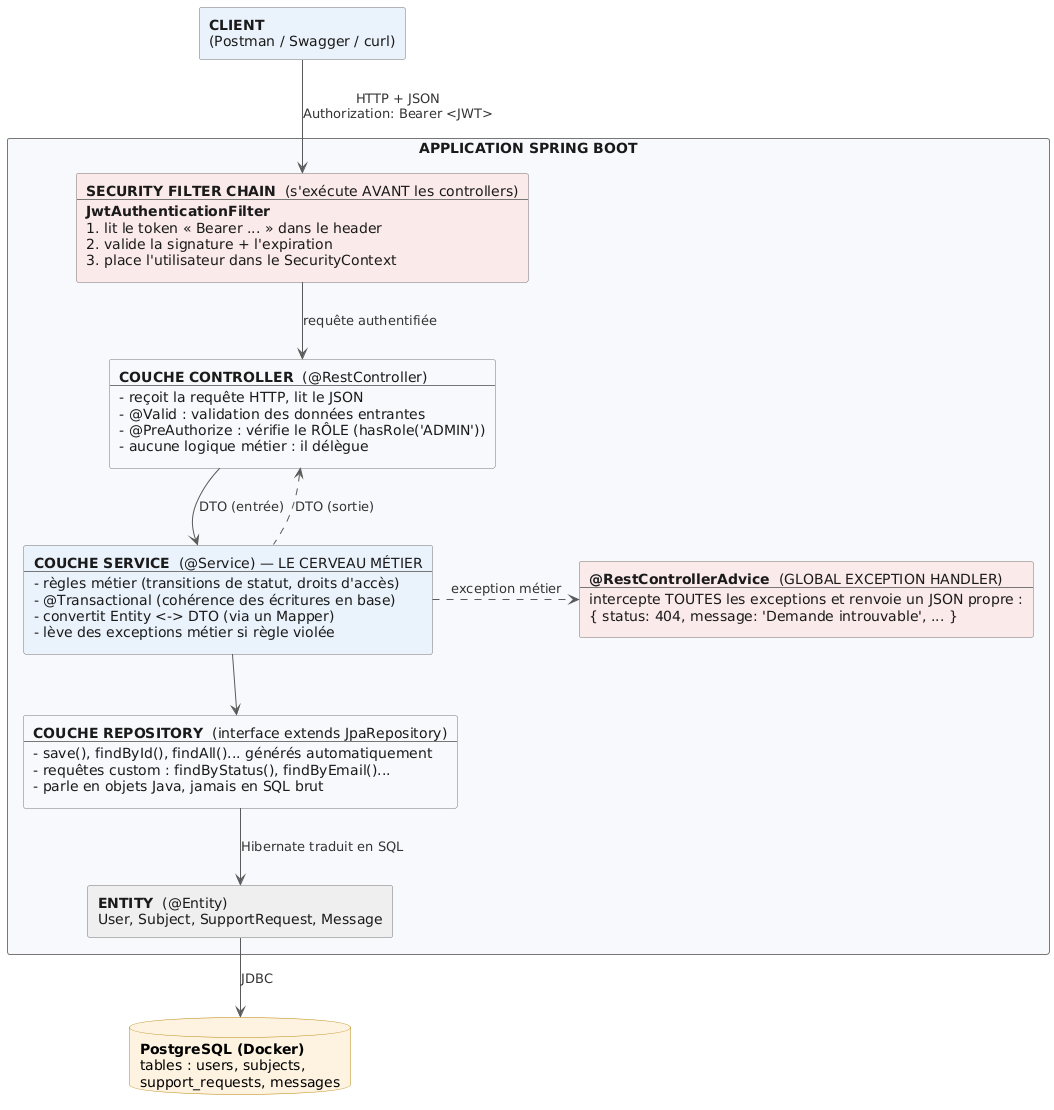

The diagram above was rendered by PlantUML. Its source (embedded in the PNG):
@startuml ArchitectureSpringBoot
skinparam backgroundColor #FFFFFF
skinparam shadowing false
skinparam ArrowColor #5A5A5A
skinparam ArrowFontColor #333333
skinparam rectangle {
  BackgroundColor #F7F9FC
  BorderColor #777777
  FontColor #1A1A1A
}
skinparam database {
  BackgroundColor #FDF3E0
  BorderColor #B8860B
}

rectangle "<b>CLIENT</b>\n(Postman / Swagger / curl)" as Client #EAF2FB

rectangle "APPLICATION SPRING BOOT" as App {

  rectangle "<b>SECURITY FILTER CHAIN</b>  (s'exécute AVANT les controllers)\n--\n<b>JwtAuthenticationFilter</b>\n1. lit le token « Bearer ... » dans le header\n2. valide la signature + l'expiration\n3. place l'utilisateur dans le SecurityContext" as Security #FBEAEA

  rectangle "<b>COUCHE CONTROLLER</b>  (@RestController)\n--\n- reçoit la requête HTTP, lit le JSON\n- @Valid : validation des données entrantes\n- @PreAuthorize : vérifie le RÔLE (hasRole('ADMIN'))\n- aucune logique métier : il délègue" as Controller

  rectangle "<b>COUCHE SERVICE</b>  (@Service) — LE CERVEAU MÉTIER\n--\n- règles métier (transitions de statut, droits d'accès)\n- @Transactional (cohérence des écritures en base)\n- convertit Entity <-> DTO (via un Mapper)\n- lève des exceptions métier si règle violée" as Service #EAF2FB

  rectangle "<b>COUCHE REPOSITORY</b>  (interface extends JpaRepository)\n--\n- save(), findById(), findAll()... générés automatiquement\n- requêtes custom : findByStatus(), findByEmail()...\n- parle en objets Java, jamais en SQL brut" as Repository

  rectangle "<b>ENTITY</b>  (@Entity)\nUser, Subject, SupportRequest, Message" as Entity #EFEFEF

  rectangle "<b>@RestControllerAdvice</b>  (GLOBAL EXCEPTION HANDLER)\n--\nintercepte TOUTES les exceptions et renvoie un JSON propre :\n{ status: 404, message: 'Demande introuvable', ... }" as Advice #FBEAEA
}

database "<b>PostgreSQL (Docker)</b>\ntables : users, subjects,\nsupport_requests, messages" as DB

Client    -down-> Security   : HTTP + JSON\nAuthorization: Bearer <JWT>
Security  -down-> Controller : requête authentifiée
Controller -down-> Service   : DTO (entrée)
Service   .up.>  Controller  : DTO (sortie)
Service   -down-> Repository
Repository -down-> Entity    : Hibernate traduit en SQL
Service   .right.> Advice     : exception métier
Entity    -down-> DB         : JDBC

@enduml